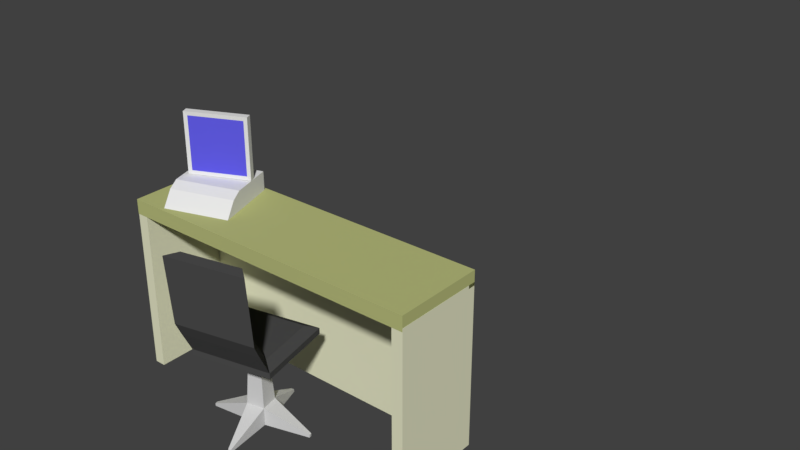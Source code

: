 # Source: kasse.blend  (saved by Blender 2.78.0; exported with 4.5.12 LTS)
import bpy
from mathutils import Matrix  # noqa: F401  (used for matrix-valued properties, if any)

bpy.ops.wm.read_factory_settings(use_empty=True)
scene = bpy.context.scene
scene.name = 'Scene'

# ---- collections
col_collection_1 = bpy.data.collections.new('Collection 1'); scene.collection.children.link(col_collection_1)

# ---- materials (node trees are filled in below, after node groups)
mat_material_025 = bpy.data.materials.new('Material.025')
mat_material_025.alpha_threshold = 0.0
mat_material_025.use_transparent_shadow = False
mat_material_025.roughness = 0.5
mat_material_026 = bpy.data.materials.new('Material.026')
mat_material_026.alpha_threshold = 0.0
mat_material_026.use_transparent_shadow = False
mat_material_026.diffuse_color = (0.1202, 0.1068, 0.8, 1.0)
mat_material_026.roughness = 0.5
mat_material_024 = bpy.data.materials.new('Material.024')
mat_material_024.alpha_threshold = 0.0
mat_material_024.use_transparent_shadow = False
mat_material_024.roughness = 0.5
mat_material_020 = bpy.data.materials.new('Material.020')
mat_material_020.alpha_threshold = 0.0
mat_material_020.use_transparent_shadow = False
mat_material_020.diffuse_color = (0.7961, 0.8, 0.5736, 1.0)
mat_material_020.roughness = 0.5
mat_material_022 = bpy.data.materials.new('Material.022')
mat_material_022.alpha_threshold = 0.0
mat_material_022.use_transparent_shadow = False
mat_material_022.diffuse_color = (0.07324, 0.07324, 0.07324, 1.0)
mat_material_022.roughness = 0.5
mat_material_023 = bpy.data.materials.new('Material.023')
mat_material_023.alpha_threshold = 0.0
mat_material_023.use_transparent_shadow = False
mat_material_023.diffuse_color = (0.65, 0.65, 0.65, 1.0)
mat_material_023.roughness = 0.5
mat_material_021 = bpy.data.materials.new('Material.021')
mat_material_021.alpha_threshold = 0.0
mat_material_021.use_transparent_shadow = False
mat_material_021.diffuse_color = (0.4887, 0.5173, 0.2075, 1.0)
mat_material_021.roughness = 0.5

# ---- material node trees

# ---- world
world_world = bpy.data.worlds.new('World'); scene.world = world_world
world_world.color = (0.05088, 0.05088, 0.05088)
world_world.use_sun_shadow = False
world_world.sun_shadow_jitter_overblur = 0.0
world_world.cycles.sampling_method = 'MANUAL'

# ---- meshes
me_cube_014 = bpy.data.meshes.new('Cube.014')
me_cube_014.from_pydata([(-1.0, -1.0, -1.0), (-1.0, -1.0, 1.0), (-1.0, 1.0, -1.0), (-1.0, 1.0, 1.0), (1.0, -1.0, -1.0), (1.0, -1.0, 1.0), (1.0, 1.0, -1.0), (1.0, 1.0, 1.0), (-0.8759, -0.9168, -0.8759), (-0.8759, -0.9168, 0.8759), (0.8759, -0.9168, 0.8759), (0.8759, -0.9168, -0.8759), (-0.4207, 2.413, 0.4207), (-0.4207, 2.413, -0.4207), (0.4207, 2.413, -0.4207), (0.4207, 2.413, 0.4207)], [], [(0, 1, 3, 2), (6, 2, 13, 14), (6, 7, 5, 4), (5, 1, 9, 10), (2, 6, 4, 0), (7, 3, 1, 5), (11, 10, 9, 8), (4, 5, 10, 11), (1, 0, 8, 9), (0, 4, 11, 8), (13, 12, 15, 14), (3, 7, 15, 12), (2, 3, 12, 13), (7, 6, 14, 15)])
me_cube_014.polygons.foreach_set('material_index', [0, 0, 0, 0, 0, 0, 1, 0, 0, 0, 0, 0, 0, 0])
me_cube_014.materials.append(mat_material_025)
me_cube_014.materials.append(mat_material_026)
me_cube_014.use_remesh_preserve_volume = False
me_cube_014.use_remesh_preserve_attributes = False
me_cube_014.use_mirror_vertex_groups = False
me_cube_014.update()
me_cube_013 = bpy.data.meshes.new('Cube.013')
me_cube_013.from_pydata([(-1.0, -1.0, -1.0), (-1.0, -1.0, 1.0), (-1.0, 1.0, -1.0), (-1.0, 1.0, 1.0), (1.0, -1.0, -1.0), (1.0, -1.0, 1.0), (1.0, 1.0, -1.0), (1.0, 1.0, 1.0), (-1.0, -2.031, -1.015), (-1.0, -1.476, 0.4881), (1.0, -1.476, 0.4881), (1.0, -2.031, -1.015)], [], [(0, 1, 3, 2), (2, 3, 7, 6), (6, 7, 5, 4), (5, 1, 9, 10), (2, 6, 4, 0), (7, 3, 1, 5), (11, 10, 9, 8), (4, 5, 10, 11), (1, 0, 8, 9), (0, 4, 11, 8)])
me_cube_013.materials.append(mat_material_024)
me_cube_013.use_remesh_preserve_volume = False
me_cube_013.use_remesh_preserve_attributes = False
me_cube_013.use_mirror_vertex_groups = False
me_cube_013.update()
me_cube_012 = bpy.data.meshes.new('Cube.012')
me_cube_012.from_pydata([(-1.0, -1.0, -1.0), (-1.0, -1.0, 1.0), (-1.0, 1.0, -1.0), (-1.0, 1.0, 1.0), (1.0, -1.0, -1.0), (1.0, -1.0, 1.0), (1.0, 1.0, -1.0), (1.0, 1.0, 1.0)], [], [(0, 1, 3, 2), (2, 3, 7, 6), (6, 7, 5, 4), (4, 5, 1, 0), (2, 6, 4, 0), (7, 3, 1, 5)])
me_cube_012.materials.append(mat_material_020)
me_cube_012.use_remesh_preserve_volume = False
me_cube_012.use_remesh_preserve_attributes = False
me_cube_012.use_mirror_vertex_groups = False
me_cube_012.update()
me_cube_011 = bpy.data.meshes.new('Cube.011')
me_cube_011.from_pydata([(-1.0, -1.0, -1.0), (-1.0, -1.0, 1.0), (-1.0, 1.0, -1.0), (-1.0, 1.0, 1.0), (1.0, -1.0, -1.0), (1.0, -1.0, 1.0), (1.0, 1.0, -1.0), (1.0, 1.0, 1.0), (0.2578, 49.8, -0.05977), (-5.674, -0.1591, -1.487), (-5.674, -0.1591, -1.169), (-5.674, 0.1591, -1.169), (-5.674, 0.1591, -1.487), (-0.1591, 5.674, -1.487), (-0.1591, 5.674, -1.169), (0.1591, 5.674, -1.169), (0.1591, 5.674, -1.487), (5.674, 0.1591, -1.487), (5.674, 0.1591, -1.169), (5.674, -0.1591, -1.169), (5.674, -0.1591, -1.487), (0.1591, -5.674, -1.487), (0.1591, -5.674, -1.169), (-0.1591, -5.674, -1.169), (-0.1591, -5.674, -1.487), (-0.6605, -0.6605, 7.311), (-0.6605, 0.6605, 7.311), (0.6605, 0.6605, 7.311), (0.6605, -0.6605, 7.311), (-4.411, -4.411, 7.693), (-4.411, 4.411, 7.693), (4.411, 4.411, 7.693), (4.411, -4.411, 7.693), (-4.411, -4.411, 8.362), (-4.411, 4.411, 8.362), (4.411, 4.411, 8.362), (4.411, -4.411, 8.362), (-3.341, -3.341, 8.936), (-3.341, 3.341, 8.936), (3.341, 3.341, 8.936), (3.341, -3.341, 8.936), (4.411, -5.743, 10.85), (-4.411, -5.743, 10.85), (3.341, -4.672, 11.42), (-3.341, -4.672, 11.42), (4.411, -6.5, 12.36), (-4.411, -6.5, 12.36), (3.341, -5.29, 12.47), (-3.341, -5.29, 12.47), (4.411, -7.183, 19.86), (-4.411, -7.183, 19.86), (3.341, -5.973, 19.97), (-3.341, -5.973, 19.97)], [], [(2, 6, 4, 0), (5, 7, 27, 28), (9, 10, 11, 12), (1, 10, 9, 0), (3, 11, 10, 1), (2, 12, 11, 3), (0, 9, 12, 2), (13, 14, 15, 16), (3, 14, 13, 2), (7, 15, 14, 3), (6, 16, 15, 7), (2, 13, 16, 6), (17, 18, 19, 20), (7, 18, 17, 6), (5, 19, 18, 7), (4, 20, 19, 5), (6, 17, 20, 4), (21, 22, 23, 24), (5, 22, 21, 4), (1, 23, 22, 5), (0, 24, 23, 1), (4, 21, 24, 0), (27, 26, 30, 31), (3, 1, 25, 26), (1, 5, 28, 25), (7, 3, 26, 27), (32, 31, 35, 36), (28, 27, 31, 32), (26, 25, 29, 30), (25, 28, 32, 29), (33, 36, 41, 42), (30, 29, 33, 34), (29, 32, 36, 33), (31, 30, 34, 35), (39, 38, 37, 40), (35, 34, 38, 39), (36, 35, 39, 40), (34, 33, 37, 38), (41, 43, 47, 45), (36, 40, 43, 41), (37, 33, 42, 44), (40, 37, 44, 43), (48, 46, 50, 52), (42, 41, 45, 46), (44, 42, 46, 48), (43, 44, 48, 47), (50, 49, 51, 52), (47, 48, 52, 51), (45, 47, 51, 49), (46, 45, 49, 50)])
me_cube_011.polygons.foreach_set('material_index', [1, 1, 1, 1, 1, 1, 1, 1, 1, 1, 1, 1, 1, 1, 1, 1, 1, 1, 1, 1, 1, 1, 0, 1, 1, 1, 0, 0, 0, 0, 0, 0, 0, 0, 0, 0, 0, 0, 0, 0, 0, 0, 0, 0, 0, 0, 0, 0, 0, 0])
me_cube_011.materials.append(mat_material_022)
me_cube_011.materials.append(mat_material_023)
me_cube_011.use_remesh_preserve_volume = False
me_cube_011.use_remesh_preserve_attributes = False
me_cube_011.use_mirror_vertex_groups = False
me_cube_011.update()
me_cube_010 = bpy.data.meshes.new('Cube.010')
me_cube_010.from_pydata([(-1.0, -1.0, -1.0), (-1.0, -1.0, 1.0), (-1.0, 1.0, -1.0), (-1.0, 1.0, 1.0), (1.0, -1.0, -1.0), (1.0, -1.0, 1.0), (1.0, 1.0, -1.0), (1.0, 1.0, 1.0)], [], [(0, 1, 3, 2), (2, 3, 7, 6), (6, 7, 5, 4), (4, 5, 1, 0), (2, 6, 4, 0), (7, 3, 1, 5)])
me_cube_010.materials.append(mat_material_021)
me_cube_010.use_remesh_preserve_volume = False
me_cube_010.use_remesh_preserve_attributes = False
me_cube_010.use_mirror_vertex_groups = False
me_cube_010.update()

# ---- objects
ob_cube_006 = bpy.data.objects.new('Cube.006', me_cube_014)
ob_cube_005 = bpy.data.objects.new('Cube.005', me_cube_013)
ob_cube_004 = bpy.data.objects.new('Cube.004', me_cube_012)
ob_cube_003 = bpy.data.objects.new('Cube.003', me_cube_012)
ob_cube_002 = bpy.data.objects.new('Cube.002', me_cube_012)
ob_cube_001 = bpy.data.objects.new('Cube.001', me_cube_011)
ob_cube = bpy.data.objects.new('Cube', me_cube_010)

# ---- transforms, parenting, visibility, modifiers, constraints
ob_cube_006.location = (-0.9235, 0.4288, 1.995)
ob_cube_006.rotation_euler = (0.0, -0.0, 0.4313)
ob_cube_006.scale = (0.2689, 0.02951, 0.2689)
ob_cube_006.lineart.crease_threshold = 0.0
ob_cube_005.location = (-0.9439, 0.4346, 1.64)
ob_cube_005.rotation_euler = (0.0, -0.0, 0.3116)
ob_cube_005.scale = (0.2861, 0.1967, 0.08281)
ob_cube_005.lineart.crease_threshold = 0.0
ob_cube_004.location = (1.325, 0.305, 0.7307)
ob_cube_004.rotation_euler = (0.0, -0.0, 1.571)
ob_cube_004.scale = (0.3691, 0.04865, 0.7258)
ob_cube_004.lineart.crease_threshold = 0.0
ob_cube_003.location = (-1.339, 0.305, 0.7307)
ob_cube_003.rotation_euler = (0.0, -0.0, 1.571)
ob_cube_003.scale = (0.3691, 0.04865, 0.7258)
ob_cube_003.lineart.crease_threshold = 0.0
ob_cube_002.location = (-0.009254, 0.6922, 0.7307)
ob_cube_002.scale = (1.382, 0.04865, 0.7258)
ob_cube_002.lineart.crease_threshold = 0.0
ob_cube_001.location = (-0.06528, -0.07305, 0.1297)
ob_cube_001.rotation_euler = (0.0, -0.0, 0.2128)
ob_cube_001.scale = (0.07882, 0.07882, 0.07882)
ob_cube_001.lineart.crease_threshold = 0.0
ob_cube.location = (-0.009254, 0.338, 1.492)
ob_cube.scale = (1.382, 0.403, 0.06501)
ob_cube.lineart.crease_threshold = 0.0

# ---- collection membership
col_collection_1.objects.link(ob_cube_006)
col_collection_1.objects.link(ob_cube_005)
col_collection_1.objects.link(ob_cube_004)
col_collection_1.objects.link(ob_cube_003)
col_collection_1.objects.link(ob_cube_002)
col_collection_1.objects.link(ob_cube_001)
col_collection_1.objects.link(ob_cube)

# ---- scene / render settings (as saved in the file)
scene.frame_start = 1; scene.frame_end = 250; scene.frame_set(4)
scene.render.engine = 'BLENDER_EEVEE_NEXT'
scene.render.resolution_percentage = 50
scene.render.dither_intensity = 0.0
scene.cycles.use_denoising = False
scene.cycles.samples = 128
scene.cycles.sampling_pattern = 'TABULATED_SOBOL'
scene.cycles.light_sampling_threshold = 0.0
scene.cycles.use_adaptive_sampling = False
scene.cycles.use_light_tree = False
scene.cycles.blur_glossy = 0.0
scene.cycles.sample_clamp_indirect = 0.0
scene.view_settings.view_transform = 'Standard'
bpy.context.view_layer.update()

# ---- added for rendering (the .blend has no active camera and no usable light): camera, sun
cam_auto = bpy.data.cameras.new('AutoCamera')
cam_auto.lens = 50.0
cam_auto.sensor_width = 36.0
cam_auto.clip_end = 1000.0
ob_auto_camera = bpy.data.objects.new('AutoCamera', cam_auto)
scene.collection.objects.link(ob_auto_camera)
ob_auto_camera.location = (5.36358, -4.87841, 5.43239)
ob_auto_camera.rotation_euler = (1.09748, -7.21219e-08, 0.694738)
scene.camera = ob_auto_camera
light_auto_sun = bpy.data.lights.new('AutoSun', 'SUN')
light_auto_sun.energy = 3.0
light_auto_sun.angle = 0.0523599
ob_auto_sun = bpy.data.objects.new('AutoSun', light_auto_sun)
scene.collection.objects.link(ob_auto_sun)
ob_auto_sun.rotation_euler = (0.872665, 0.174533, 0.523599)
bpy.context.view_layer.update()
